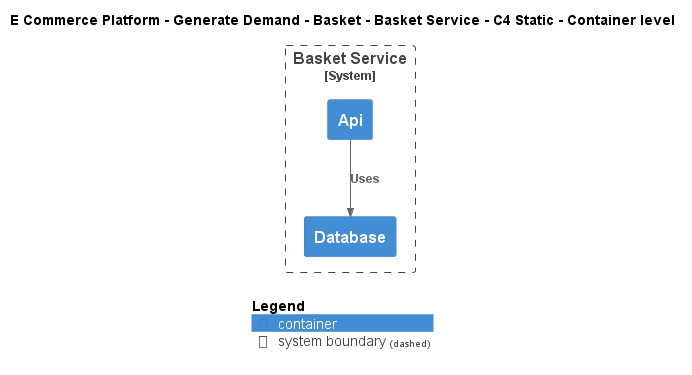

The diagram above was rendered by PlantUML. Its source (embedded in the PNG):
@startuml
!include ..\..\..\..\..\.c4s\C4_Container.puml

AddElementTag("c4interflow:lifecycle:new", $bgColor=green, $fontColor=#ffffff, $borderColor=green, $shadowing="False")
AddElementTag("c4interflow:lifecycle:changed", $bgColor=orange, $fontColor=#ffffff, $borderColor=orange, $shadowing="False")
AddElementTag("c4interflow:lifecycle:removed", $bgColor=red, $fontColor=#ffffff, $borderColor=red, $shadowing="False")

AddRelTag("c4interflow:lifecycle:new", $textColor=green, $lineColor=green)
AddRelTag("c4interflow:lifecycle:changed", $textColor=orange, $lineColor=orange)
AddRelTag("c4interflow:lifecycle:removed", $textColor=red, $lineColor=red)

SHOW_PERSON_PORTRAIT()
LAYOUT_TOP_DOWN()

skinparam linetype polyline

title E Commerce Platform - Generate Demand - Basket - Basket Service - C4 Static - Container level


System_Boundary(ECommercePlatform.GenerateDemand.Basket.SoftwareSystems.BasketService, "Basket Service") {
    Container(ECommercePlatform.GenerateDemand.Basket.SoftwareSystems.BasketService.Containers.Api, "Api", "", "")
    Container(ECommercePlatform.GenerateDemand.Basket.SoftwareSystems.BasketService.Containers.Database, "Database", "", "")
}

Rel(ECommercePlatform.GenerateDemand.Basket.SoftwareSystems.BasketService.Containers.Api, ECommercePlatform.GenerateDemand.Basket.SoftwareSystems.BasketService.Containers.Database, "Uses")


SHOW_LEGEND()
@enduml